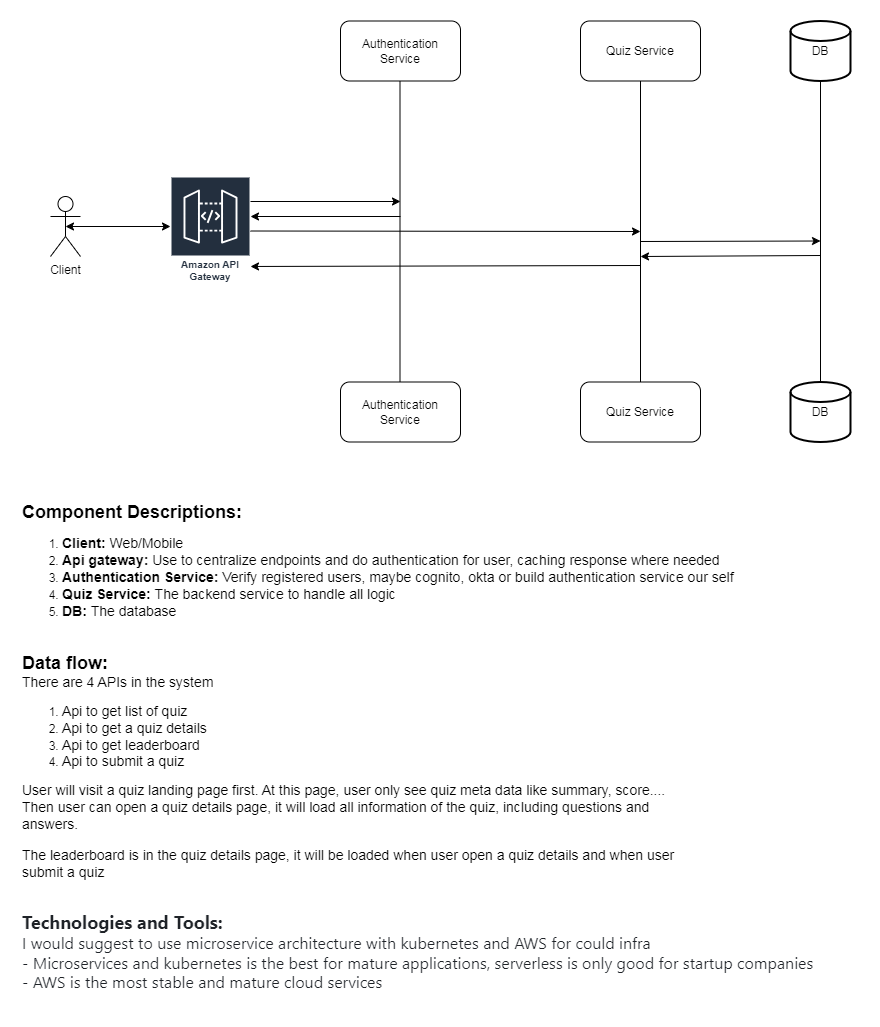

The diagram above was exported from draw.io. Its source (the exported page's mxGraphModel, read from the mxfile embedded in the PNG):
<mxGraphModel dx="1114" dy="566" grid="1" gridSize="10" guides="1" tooltips="1" connect="1" arrows="1" fold="1" page="1" pageScale="1" pageWidth="850" pageHeight="1100" math="0" shadow="0">
  <root>
    <mxCell id="0" />
    <mxCell id="1" parent="0" />
    <mxCell id="xHElxnoH81KfKZ-X5--W-2" value="Client" style="shape=umlActor;verticalLabelPosition=bottom;verticalAlign=top;html=1;outlineConnect=0;" vertex="1" parent="1">
      <mxGeometry x="30" y="250" width="30" height="60" as="geometry" />
    </mxCell>
    <mxCell id="xHElxnoH81KfKZ-X5--W-9" value="Quiz Service" style="rounded=1;whiteSpace=wrap;html=1;" vertex="1" parent="1">
      <mxGeometry x="560" y="74.5" width="120" height="60" as="geometry" />
    </mxCell>
    <mxCell id="xHElxnoH81KfKZ-X5--W-10" value="Quiz Service" style="rounded=1;whiteSpace=wrap;html=1;" vertex="1" parent="1">
      <mxGeometry x="560" y="435.5" width="120" height="60" as="geometry" />
    </mxCell>
    <mxCell id="xHElxnoH81KfKZ-X5--W-11" value="Amazon API Gateway" style="sketch=0;outlineConnect=0;fontColor=#232F3E;gradientColor=none;strokeColor=#ffffff;fillColor=#232F3E;dashed=0;verticalLabelPosition=middle;verticalAlign=bottom;align=center;html=1;whiteSpace=wrap;fontSize=10;fontStyle=1;spacing=3;shape=mxgraph.aws4.productIcon;prIcon=mxgraph.aws4.api_gateway;" vertex="1" parent="1">
      <mxGeometry x="150" y="230" width="80" height="110" as="geometry" />
    </mxCell>
    <mxCell id="xHElxnoH81KfKZ-X5--W-17" value="" style="endArrow=none;html=1;rounded=0;entryX=0.5;entryY=1;entryDx=0;entryDy=0;exitX=0.5;exitY=0;exitDx=0;exitDy=0;" edge="1" parent="1" source="xHElxnoH81KfKZ-X5--W-10" target="xHElxnoH81KfKZ-X5--W-9">
      <mxGeometry width="50" height="50" relative="1" as="geometry">
        <mxPoint x="530" y="314.5" as="sourcePoint" />
        <mxPoint x="580" y="264.5" as="targetPoint" />
      </mxGeometry>
    </mxCell>
    <mxCell id="xHElxnoH81KfKZ-X5--W-23" value="" style="endArrow=classic;html=1;rounded=0;" edge="1" parent="1">
      <mxGeometry width="50" height="50" relative="1" as="geometry">
        <mxPoint x="230" y="255" as="sourcePoint" />
        <mxPoint x="380" y="255" as="targetPoint" />
      </mxGeometry>
    </mxCell>
    <mxCell id="xHElxnoH81KfKZ-X5--W-24" value="DB" style="strokeWidth=2;html=1;shape=mxgraph.flowchart.database;whiteSpace=wrap;" vertex="1" parent="1">
      <mxGeometry x="770" y="74.5" width="60" height="60" as="geometry" />
    </mxCell>
    <mxCell id="xHElxnoH81KfKZ-X5--W-25" value="DB" style="strokeWidth=2;html=1;shape=mxgraph.flowchart.database;whiteSpace=wrap;" vertex="1" parent="1">
      <mxGeometry x="770" y="435.5" width="60" height="60" as="geometry" />
    </mxCell>
    <mxCell id="xHElxnoH81KfKZ-X5--W-26" value="" style="endArrow=none;html=1;rounded=0;entryX=0.5;entryY=1;entryDx=0;entryDy=0;entryPerimeter=0;" edge="1" parent="1" target="xHElxnoH81KfKZ-X5--W-24">
      <mxGeometry width="50" height="50" relative="1" as="geometry">
        <mxPoint x="800" y="434.5" as="sourcePoint" />
        <mxPoint x="580" y="264.5" as="targetPoint" />
      </mxGeometry>
    </mxCell>
    <mxCell id="xHElxnoH81KfKZ-X5--W-27" value="" style="endArrow=classic;html=1;rounded=0;" edge="1" parent="1">
      <mxGeometry width="50" height="50" relative="1" as="geometry">
        <mxPoint x="620" y="295" as="sourcePoint" />
        <mxPoint x="800" y="294.5" as="targetPoint" />
      </mxGeometry>
    </mxCell>
    <mxCell id="xHElxnoH81KfKZ-X5--W-29" value="" style="endArrow=classic;html=1;rounded=0;" edge="1" parent="1">
      <mxGeometry width="50" height="50" relative="1" as="geometry">
        <mxPoint x="800" y="309" as="sourcePoint" />
        <mxPoint x="620" y="310" as="targetPoint" />
      </mxGeometry>
    </mxCell>
    <mxCell id="xHElxnoH81KfKZ-X5--W-30" value="" style="endArrow=classic;html=1;rounded=0;" edge="1" parent="1">
      <mxGeometry width="50" height="50" relative="1" as="geometry">
        <mxPoint x="380" y="270" as="sourcePoint" />
        <mxPoint x="230" y="270" as="targetPoint" />
      </mxGeometry>
    </mxCell>
    <mxCell id="xHElxnoH81KfKZ-X5--W-31" value="" style="endArrow=classic;startArrow=classic;html=1;rounded=0;exitX=0.5;exitY=0.5;exitDx=0;exitDy=0;exitPerimeter=0;" edge="1" parent="1" source="xHElxnoH81KfKZ-X5--W-2">
      <mxGeometry width="50" height="50" relative="1" as="geometry">
        <mxPoint x="60" y="300" as="sourcePoint" />
        <mxPoint x="150" y="280" as="targetPoint" />
      </mxGeometry>
    </mxCell>
    <mxCell id="8NICaedKD_wbnuM1ah9m-2" value="&lt;div style=&quot;&quot;&gt;&lt;div&gt;&lt;b style=&quot;&quot;&gt;&lt;font style=&quot;font-size: 18px;&quot;&gt;Component Descriptions:&lt;/font&gt;&lt;/b&gt;&lt;/div&gt;&lt;ol&gt;&lt;li&gt;&lt;span style=&quot;background-color: initial;&quot;&gt;&lt;font style=&quot;font-size: 14px;&quot;&gt;&lt;b style=&quot;&quot;&gt;Client:&lt;/b&gt; Web/Mobile&lt;/font&gt;&lt;/span&gt;&lt;/li&gt;&lt;li&gt;&lt;span style=&quot;background-color: initial;&quot;&gt;&lt;font style=&quot;font-size: 14px;&quot;&gt;&lt;b&gt;Api gateway:&lt;/b&gt; Use to centralize endpoints and do authentication for user, caching response where needed&lt;/font&gt;&lt;/span&gt;&lt;/li&gt;&lt;li&gt;&lt;span style=&quot;background-color: initial;&quot;&gt;&lt;font style=&quot;font-size: 14px;&quot;&gt;&lt;b&gt;Authentication Service:&lt;/b&gt; Verify registered users, maybe cognito, okta or build authentication service our self&lt;/font&gt;&lt;/span&gt;&lt;/li&gt;&lt;li&gt;&lt;span style=&quot;background-color: initial;&quot;&gt;&lt;font style=&quot;font-size: 14px;&quot;&gt;&lt;b&gt;Quiz Service: &lt;/b&gt;The backend service to handle all logic&lt;/font&gt;&lt;/span&gt;&lt;/li&gt;&lt;li&gt;&lt;span style=&quot;background-color: initial;&quot;&gt;&lt;font style=&quot;font-size: 14px;&quot;&gt;&lt;b&gt;DB: &lt;/b&gt;The database&amp;nbsp;&lt;/font&gt;&lt;/span&gt;&lt;/li&gt;&lt;/ol&gt;&lt;/div&gt;" style="text;html=1;align=left;verticalAlign=middle;whiteSpace=wrap;rounded=0;" vertex="1" parent="1">
      <mxGeometry y="520" width="840" height="200" as="geometry" />
    </mxCell>
    <mxCell id="8NICaedKD_wbnuM1ah9m-3" value="Authentication Service" style="rounded=1;whiteSpace=wrap;html=1;" vertex="1" parent="1">
      <mxGeometry x="320" y="74.5" width="120" height="60" as="geometry" />
    </mxCell>
    <mxCell id="8NICaedKD_wbnuM1ah9m-4" value="Authentication Service" style="rounded=1;whiteSpace=wrap;html=1;" vertex="1" parent="1">
      <mxGeometry x="320" y="435.5" width="120" height="60" as="geometry" />
    </mxCell>
    <mxCell id="8NICaedKD_wbnuM1ah9m-5" value="" style="endArrow=none;html=1;rounded=0;entryX=0.5;entryY=1;entryDx=0;entryDy=0;exitX=0.5;exitY=0;exitDx=0;exitDy=0;" edge="1" parent="1">
      <mxGeometry width="50" height="50" relative="1" as="geometry">
        <mxPoint x="379.5" y="435.5" as="sourcePoint" />
        <mxPoint x="379.5" y="134.5" as="targetPoint" />
      </mxGeometry>
    </mxCell>
    <mxCell id="8NICaedKD_wbnuM1ah9m-7" value="" style="endArrow=classic;html=1;rounded=0;" edge="1" parent="1">
      <mxGeometry width="50" height="50" relative="1" as="geometry">
        <mxPoint x="230" y="284.5" as="sourcePoint" />
        <mxPoint x="620" y="285" as="targetPoint" />
      </mxGeometry>
    </mxCell>
    <mxCell id="8NICaedKD_wbnuM1ah9m-8" value="" style="endArrow=classic;html=1;rounded=0;entryX=1;entryY=0.818;entryDx=0;entryDy=0;entryPerimeter=0;" edge="1" parent="1" target="xHElxnoH81KfKZ-X5--W-11">
      <mxGeometry width="50" height="50" relative="1" as="geometry">
        <mxPoint x="620" y="319" as="sourcePoint" />
        <mxPoint x="440" y="320" as="targetPoint" />
      </mxGeometry>
    </mxCell>
    <mxCell id="8NICaedKD_wbnuM1ah9m-9" value="&lt;b&gt;&lt;font style=&quot;font-size: 18px;&quot;&gt;Data flow:&lt;/font&gt;&lt;/b&gt;&lt;div&gt;&lt;font style=&quot;font-size: 14px;&quot;&gt;There are 4 APIs in the system&lt;/font&gt;&lt;/div&gt;&lt;div&gt;&lt;ol&gt;&lt;li&gt;&lt;font style=&quot;font-size: 14px;&quot;&gt;Api to get list of quiz&lt;/font&gt;&lt;/li&gt;&lt;li&gt;&lt;font style=&quot;font-size: 14px;&quot;&gt;Api to get a quiz details&lt;/font&gt;&lt;/li&gt;&lt;li&gt;&lt;font style=&quot;font-size: 14px;&quot;&gt;Api to get leaderboard&lt;/font&gt;&lt;/li&gt;&lt;li&gt;&lt;font style=&quot;font-size: 14px;&quot;&gt;Api to submit a quiz&lt;/font&gt;&lt;/li&gt;&lt;/ol&gt;&lt;div&gt;&lt;span style=&quot;font-size: 14px;&quot;&gt;User will visit a quiz landing page first. At this page, user only see quiz meta data like summary, score.... Then user can open a quiz details page, it will load all information of the quiz, including questions and answers.&lt;/span&gt;&lt;/div&gt;&lt;/div&gt;&lt;div&gt;&lt;br&gt;&lt;/div&gt;&lt;div&gt;&lt;span style=&quot;font-size: 14px;&quot;&gt;The leaderboard is in the quiz details page, it will be loaded when user open a quiz details and when user submit a quiz&lt;/span&gt;&lt;/div&gt;" style="text;html=1;align=left;verticalAlign=middle;whiteSpace=wrap;rounded=0;" vertex="1" parent="1">
      <mxGeometry y="690" width="680" height="260" as="geometry" />
    </mxCell>
    <mxCell id="8NICaedKD_wbnuM1ah9m-13" value="&lt;span style=&quot;box-sizing: border-box; color: rgb(31, 35, 40); font-family: -apple-system, BlinkMacSystemFont, &amp;quot;Segoe UI&amp;quot;, &amp;quot;Noto Sans&amp;quot;, Helvetica, Arial, sans-serif, &amp;quot;Apple Color Emoji&amp;quot;, &amp;quot;Segoe UI Emoji&amp;quot;; background-color: rgb(255, 255, 255);&quot;&gt;&lt;font style=&quot;font-size: 18px;&quot;&gt;&lt;b&gt;Technologies and Tools:&lt;/b&gt;&lt;/font&gt;&lt;/span&gt;&lt;div&gt;&lt;font face=&quot;-apple-system, BlinkMacSystemFont, Segoe UI, Noto Sans, Helvetica, Arial, sans-serif, Apple Color Emoji, Segoe UI Emoji&quot; color=&quot;#1f2328&quot;&gt;&lt;span style=&quot;background-color: rgb(255, 255, 255);&quot;&gt;&lt;font size=&quot;3&quot;&gt;I would suggest to use microservice architecture with kubernetes and AWS for could infra&lt;/font&gt;&lt;/span&gt;&lt;/font&gt;&lt;/div&gt;&lt;div&gt;&lt;font face=&quot;-apple-system, BlinkMacSystemFont, Segoe UI, Noto Sans, Helvetica, Arial, sans-serif, Apple Color Emoji, Segoe UI Emoji&quot; color=&quot;#1f2328&quot;&gt;&lt;span style=&quot;background-color: rgb(255, 255, 255);&quot;&gt;&lt;font size=&quot;3&quot;&gt;- Microservices and kubernetes is the best for mature applications, serverless is only good for startup companies&lt;/font&gt;&lt;/span&gt;&lt;/font&gt;&lt;/div&gt;&lt;div&gt;&lt;font face=&quot;-apple-system, BlinkMacSystemFont, Segoe UI, Noto Sans, Helvetica, Arial, sans-serif, Apple Color Emoji, Segoe UI Emoji&quot; color=&quot;#1f2328&quot;&gt;&lt;span style=&quot;background-color: rgb(255, 255, 255);&quot;&gt;&lt;font size=&quot;3&quot;&gt;- AWS is the most stable and mature cloud services&lt;/font&gt;&lt;/span&gt;&lt;/font&gt;&lt;/div&gt;" style="text;html=1;align=left;verticalAlign=middle;whiteSpace=wrap;rounded=0;" vertex="1" parent="1">
      <mxGeometry y="950" width="810" height="110" as="geometry" />
    </mxCell>
  </root>
</mxGraphModel>